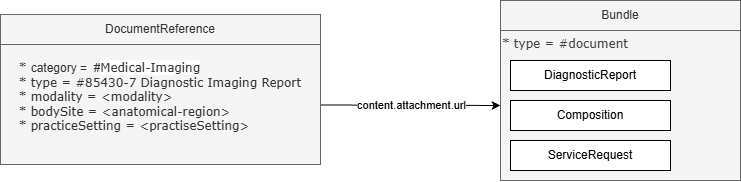

The diagram above was exported from draw.io. Its source (the exported page's mxGraphModel, read from the mxfile embedded in the PNG):
<mxGraphModel dx="1154" dy="588" grid="1" gridSize="10" guides="1" tooltips="1" connect="1" arrows="1" fold="1" page="1" pageScale="1" pageWidth="850" pageHeight="1100" math="0" shadow="0">
  <root>
    <mxCell id="0" />
    <mxCell id="1" parent="0" />
    <mxCell id="11" value="" style="group;fillColor=#f5f5f5;fontColor=#333333;strokeColor=#666666;" vertex="1" connectable="0" parent="1">
      <mxGeometry x="560" y="110" width="240" height="180" as="geometry" />
    </mxCell>
    <UserObject label="Bundle" link="StructureDefinition-BundleReportEuImaging.html" id="4">
      <mxCell style="rounded=0;whiteSpace=wrap;html=1;fillColor=#f5f5f5;fontColor=#333333;strokeColor=#666666;" vertex="1" parent="11">
        <mxGeometry width="240" height="30" as="geometry" />
      </mxCell>
    </UserObject>
    <mxCell id="6" value="&lt;span style=&quot;scrollbar-color: rgb(226, 226, 226) rgb(251, 251, 251); text-wrap-mode: nowrap; background-color: transparent; font-family: verdana; color: rgb(63, 63, 63);&quot;&gt;*&lt;/span&gt;&lt;span style=&quot;scrollbar-color: rgb(226, 226, 226) rgb(251, 251, 251); text-wrap-mode: nowrap; background-color: transparent; font-family: verdana; color: rgb(63, 63, 63);&quot;&gt;&amp;nbsp;&lt;/span&gt;&lt;font face=&quot;verdana&quot; style=&quot;color: rgb(63, 63, 63); scrollbar-color: rgb(226, 226, 226) rgb(251, 251, 251); background-color: transparent;&quot;&gt;&lt;span style=&quot;color: rgb(63, 63, 63); scrollbar-color: rgb(226, 226, 226) rgb(251, 251, 251); text-wrap-mode: nowrap;&quot;&gt;type = #&lt;/span&gt;&lt;/font&gt;&lt;span style=&quot;scrollbar-color: rgb(226, 226, 226) rgb(251, 251, 251); text-wrap-mode: nowrap; background-color: transparent; color: rgb(63, 63, 63);&quot;&gt;&lt;font face=&quot;verdana&quot; style=&quot;color: rgb(63, 63, 63); scrollbar-color: rgb(226, 226, 226) rgb(251, 251, 251);&quot;&gt;document&lt;/font&gt;&lt;/span&gt;" style="rounded=0;whiteSpace=wrap;html=1;align=left;verticalAlign=top;fillColor=#f5f5f5;fontColor=#333333;strokeColor=#666666;" vertex="1" parent="11">
      <mxGeometry y="30" width="240" height="150" as="geometry" />
    </mxCell>
    <UserObject label="DocumentReference" link="StructureDefinition-DocumentReferenceImagingReport.html" id="2">
      <mxCell style="rounded=0;whiteSpace=wrap;html=1;fillColor=#f5f5f5;fontColor=#333333;strokeColor=#666666;" vertex="1" parent="1">
        <mxGeometry x="60" y="124" width="320" height="30" as="geometry" />
      </mxCell>
    </UserObject>
    <mxCell id="12" value="content.attachment.url" style="edgeStyle=none;html=1;entryX=0;entryY=0.5;entryDx=0;entryDy=0;" edge="1" parent="1" source="3" target="6">
      <mxGeometry relative="1" as="geometry" />
    </mxCell>
    <mxCell id="3" value="&lt;div style=&quot;text-align: left;&quot;&gt;&lt;span style=&quot;color: rgb(63, 63, 63); font-family: verdana; text-wrap-mode: nowrap; background-color: transparent;&quot;&gt;*&lt;/span&gt;&lt;span style=&quot;color: rgb(63, 63, 63); font-family: verdana; text-wrap-mode: nowrap; background-color: transparent;&quot;&gt;&amp;nbsp;&lt;/span&gt;&lt;span style=&quot;background-color: transparent;&quot;&gt;category =&amp;nbsp; #&lt;/span&gt;&lt;span style=&quot;text-wrap-mode: nowrap; font-family: verdana; background-color: rgb(255, 255, 255); color: rgb(51, 51, 51);&quot;&gt;Medical-Imaging&lt;/span&gt;&lt;/div&gt;&lt;div&gt;&lt;div style=&quot;text-align: left;&quot;&gt;&lt;font face=&quot;verdana&quot; color=&quot;#333333&quot;&gt;&lt;span style=&quot;text-wrap-mode: nowrap;&quot;&gt;* type = #&lt;/span&gt;&lt;/font&gt;&lt;span style=&quot;background-color: transparent; text-wrap-mode: nowrap;&quot;&gt;&lt;font face=&quot;verdana&quot;&gt;85430-7 Diagnostic Imaging Report&lt;/font&gt;&lt;/span&gt;&lt;/div&gt;&lt;div style=&quot;text-align: left;&quot;&gt;&lt;span style=&quot;background-color: transparent; text-wrap-mode: nowrap;&quot;&gt;&lt;font face=&quot;verdana&quot;&gt;* modality = &amp;lt;modality&amp;gt;&lt;/font&gt;&lt;/span&gt;&lt;/div&gt;&lt;div style=&quot;text-align: left;&quot;&gt;&lt;span style=&quot;background-color: transparent; text-wrap-mode: nowrap;&quot;&gt;&lt;font face=&quot;verdana&quot;&gt;* bodySite = &amp;lt;anatomical-region&amp;gt;&lt;/font&gt;&lt;/span&gt;&lt;/div&gt;&lt;div style=&quot;text-align: left;&quot;&gt;&lt;span style=&quot;background-color: transparent; text-wrap-mode: nowrap;&quot;&gt;&lt;font face=&quot;verdana&quot;&gt;* practiceSetting = &amp;lt;practiseSetting&amp;gt;&lt;/font&gt;&lt;/span&gt;&lt;/div&gt;&lt;div style=&quot;text-align: left;&quot;&gt;&lt;span style=&quot;color: rgb(51, 51, 51); font-family: verdana; text-wrap-mode: nowrap; background-color: rgb(255, 255, 255);&quot;&gt;&lt;br&gt;&lt;/span&gt;&lt;/div&gt;&lt;/div&gt;" style="rounded=0;whiteSpace=wrap;html=1;fillColor=#f5f5f5;fontColor=#333333;strokeColor=#666666;" vertex="1" parent="1">
      <mxGeometry x="60" y="154" width="320" height="120" as="geometry" />
    </mxCell>
    <mxCell id="10" value="" style="group" vertex="1" connectable="0" parent="1">
      <mxGeometry x="570" y="170" width="160" height="110" as="geometry" />
    </mxCell>
    <mxCell id="7" value="DiagnosticReport" style="rounded=0;whiteSpace=wrap;html=1;" vertex="1" parent="10">
      <mxGeometry width="160" height="30" as="geometry" />
    </mxCell>
    <mxCell id="8" value="Composition" style="rounded=0;whiteSpace=wrap;html=1;" vertex="1" parent="10">
      <mxGeometry y="40" width="160" height="30" as="geometry" />
    </mxCell>
    <mxCell id="9" value="ServiceRequest" style="rounded=0;whiteSpace=wrap;html=1;" vertex="1" parent="10">
      <mxGeometry y="80" width="160" height="30" as="geometry" />
    </mxCell>
  </root>
</mxGraphModel>